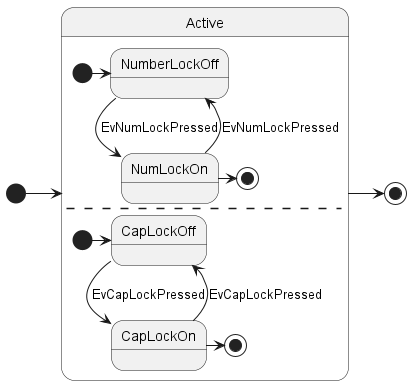

The diagram above was rendered by PlantUML. Its source (embedded in the PNG):
@startuml
[*] -> Active
Active -> [*]

state Active {
    [*] -> NumberLockOff
    NumberLockOff --> NumLockOn : EvNumLockPressed
    NumLockOn --> NumberLockOff : EvNumLockPressed
    NumLockOn -> [*]
    --
    [*] -> CapLockOff
    CapLockOff --> CapLockOn : EvCapLockPressed
    CapLockOn --> CapLockOff : EvCapLockPressed
    CapLockOn -> [*]
}

@enduml